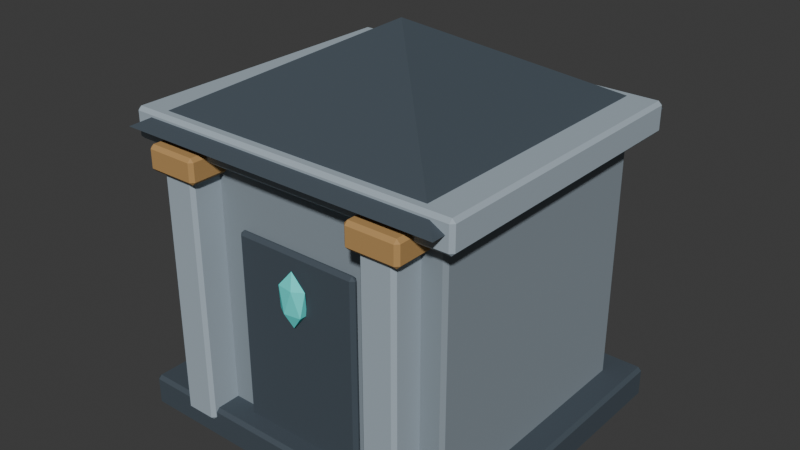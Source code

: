 # Source: SH10_L01_Crypt.blend  (saved by Blender 5.2.44; exported with 4.5.12 LTS)
import bpy
from mathutils import Matrix  # noqa: F401  (used for matrix-valued properties, if any)

bpy.ops.wm.read_factory_settings(use_empty=True)
scene = bpy.context.scene
scene.name = 'Scene'

# ---- collections
col_collection = bpy.data.collections.new('Collection'); scene.collection.children.link(col_collection)

# ---- materials (node trees are filled in below, after node groups)
mat_sh10_l01_crypt_dark = bpy.data.materials.new('SH10_L01_Crypt_Dark')
mat_sh10_l01_crypt_dark.diffuse_color = (0.055, 0.075, 0.095, 1.0)
mat_sh10_l01_crypt_slate = bpy.data.materials.new('SH10_L01_Crypt_Slate')
mat_sh10_l01_crypt_slate.diffuse_color = (0.25, 0.3, 0.34, 1.0)
mat_sh10_l01_crypt_edge = bpy.data.materials.new('SH10_L01_Crypt_Edge')
mat_sh10_l01_crypt_edge.diffuse_color = (0.375, 0.45, 0.51, 1.0)
mat_sh10_l01_crypt_bronze = bpy.data.materials.new('SH10_L01_Crypt_Bronze')
mat_sh10_l01_crypt_bronze.diffuse_color = (0.48, 0.28, 0.1, 1.0)
mat_sh10_l01_crypt_soul = bpy.data.materials.new('SH10_L01_Crypt_Soul')
mat_sh10_l01_crypt_soul.diffuse_color = (0.1, 0.85, 0.8, 1.0)

# ---- material node trees
mat_sh10_l01_crypt_dark.use_nodes = True; mat_sh10_l01_crypt_dark.node_tree.nodes.clear()
_N = mat_sh10_l01_crypt_dark.node_tree.nodes; _L = mat_sh10_l01_crypt_dark.node_tree.links
n0 = _N.new('ShaderNodeBsdfPrincipled'); n0.name = 'Principled BSDF'; n0.location = (-200, 100)
n0.inputs[0].default_value = (0.055, 0.075, 0.095, 1.0)
n0.inputs[2].default_value = 0.8
n0.inputs[10].default_value = 0.005
n1 = _N.new('ShaderNodeOutputMaterial'); n1.name = 'Material Output'; n1.location = (200, 100)
_L.new(n0.outputs[0], n1.inputs[0])
n1.is_active_output = True
mat_sh10_l01_crypt_slate.use_nodes = True; mat_sh10_l01_crypt_slate.node_tree.nodes.clear()
_N = mat_sh10_l01_crypt_slate.node_tree.nodes; _L = mat_sh10_l01_crypt_slate.node_tree.links
n0 = _N.new('ShaderNodeBsdfPrincipled'); n0.name = 'Principled BSDF'; n0.location = (-200, 100)
n0.inputs[0].default_value = (0.25, 0.3, 0.34, 1.0)
n0.inputs[2].default_value = 0.8
n0.inputs[10].default_value = 0.005
n1 = _N.new('ShaderNodeOutputMaterial'); n1.name = 'Material Output'; n1.location = (200, 100)
_L.new(n0.outputs[0], n1.inputs[0])
n1.is_active_output = True
mat_sh10_l01_crypt_edge.use_nodes = True; mat_sh10_l01_crypt_edge.node_tree.nodes.clear()
_N = mat_sh10_l01_crypt_edge.node_tree.nodes; _L = mat_sh10_l01_crypt_edge.node_tree.links
n0 = _N.new('ShaderNodeBsdfPrincipled'); n0.name = 'Principled BSDF'; n0.location = (-200, 100)
n0.inputs[0].default_value = (0.375, 0.45, 0.51, 1.0)
n0.inputs[2].default_value = 0.8
n0.inputs[10].default_value = 0.005
n1 = _N.new('ShaderNodeOutputMaterial'); n1.name = 'Material Output'; n1.location = (200, 100)
_L.new(n0.outputs[0], n1.inputs[0])
n1.is_active_output = True
mat_sh10_l01_crypt_bronze.use_nodes = True; mat_sh10_l01_crypt_bronze.node_tree.nodes.clear()
_N = mat_sh10_l01_crypt_bronze.node_tree.nodes; _L = mat_sh10_l01_crypt_bronze.node_tree.links
n0 = _N.new('ShaderNodeBsdfPrincipled'); n0.name = 'Principled BSDF'; n0.location = (-200, 100)
n0.inputs[0].default_value = (0.48, 0.28, 0.1, 1.0)
n0.inputs[2].default_value = 0.8
n0.inputs[10].default_value = 0.005
n1 = _N.new('ShaderNodeOutputMaterial'); n1.name = 'Material Output'; n1.location = (200, 100)
_L.new(n0.outputs[0], n1.inputs[0])
n1.is_active_output = True
mat_sh10_l01_crypt_soul.use_nodes = True; mat_sh10_l01_crypt_soul.node_tree.nodes.clear()
_N = mat_sh10_l01_crypt_soul.node_tree.nodes; _L = mat_sh10_l01_crypt_soul.node_tree.links
n0 = _N.new('ShaderNodeBsdfPrincipled'); n0.name = 'Principled BSDF'; n0.location = (-200, 100)
n0.inputs[0].default_value = (0.1, 0.85, 0.8, 1.0)
n0.inputs[2].default_value = 0.8
n0.inputs[10].default_value = 0.005
n1 = _N.new('ShaderNodeOutputMaterial'); n1.name = 'Material Output'; n1.location = (200, 100)
_L.new(n0.outputs[0], n1.inputs[0])
n1.is_active_output = True

# ---- world
world_world = bpy.data.worlds.new('World'); scene.world = world_world
world_world.use_nodes = True; world_world.node_tree.nodes.clear()
_N = world_world.node_tree.nodes; _L = world_world.node_tree.links
n0 = _N.new('ShaderNodeOutputWorld'); n0.name = 'World Output'; n0.location = (200, 100)
n1 = _N.new('ShaderNodeBackground'); n1.name = 'Background'; n1.location = (-200, 100)
n1.inputs[0].default_value = (0.05088, 0.05088, 0.05088, 1.0)
_L.new(n1.outputs[0], n0.inputs[0])
n0.is_active_output = True
world_world.color = (0.05088, 0.05088, 0.05088)
world_world.sun_shadow_jitter_overblur = 0.0

# ---- meshes
me_cube_011 = bpy.data.meshes.new('Cube.011')
me_cube_011.from_pydata([(-1.275, -1.125, 0.0), (-1.275, -1.15, 0.025), (-1.3, -1.125, 0.025), (-1.275, -1.15, 0.215), (-1.275, -1.125, 0.24), (-1.3, -1.125, 0.215), (-1.275, 1.125, 0.0), (-1.3, 1.125, 0.025), (-1.275, 1.15, 0.025), (-1.275, 1.125, 0.24), (-1.275, 1.15, 0.215), (-1.3, 1.125, 0.215), (1.275, -1.125, 0.0), (1.3, -1.125, 0.025), (1.275, -1.15, 0.025), (1.275, -1.125, 0.24), (1.275, -1.15, 0.215), (1.3, -1.125, 0.215), (1.275, 1.125, 0.0), (1.275, 1.15, 0.025), (1.3, 1.125, 0.025), (1.275, 1.125, 0.24), (1.3, 1.125, 0.215), (1.275, 1.15, 0.215), (-1.075, -0.925, 0.1), (-1.075, -0.95, 0.125), (-1.1, -0.925, 0.125), (-1.075, -0.95, 2.075), (-1.075, -0.925, 2.1), (-1.1, -0.925, 2.075), (-1.075, 0.925, 0.1), (-1.1, 0.925, 0.125), (-1.075, 0.95, 0.125), (-1.075, 0.925, 2.1), (-1.075, 0.95, 2.075), (-1.1, 0.925, 2.075), (1.075, -0.925, 0.1), (1.1, -0.925, 0.125), (1.075, -0.95, 0.125), (1.075, -0.925, 2.1), (1.075, -0.95, 2.075), (1.1, -0.925, 2.075), (1.075, 0.925, 0.1), (1.075, 0.95, 0.125), (1.1, 0.925, 0.125), (1.075, 0.925, 2.1), (1.1, 0.925, 2.075), (1.075, 0.95, 2.075), (-0.45, -0.985, 0.11), (-0.45, -1.01, 0.135), (-0.475, -0.985, 0.135), (-0.45, -1.01, 1.585), (-0.45, -0.985, 1.61), (-0.475, -0.985, 1.585), (-0.45, -0.975, 0.11), (-0.475, -0.975, 0.135), (-0.45, -0.95, 0.135), (-0.45, -0.975, 1.61), (-0.45, -0.95, 1.585), (-0.475, -0.975, 1.585), (0.45, -0.985, 0.11), (0.475, -0.985, 0.135), (0.45, -1.01, 0.135), (0.45, -0.985, 1.61), (0.45, -1.01, 1.585), (0.475, -0.985, 1.585), (0.45, -0.975, 0.11), (0.45, -0.95, 0.135), (0.475, -0.975, 0.135), (0.45, -0.975, 1.61), (0.475, -0.975, 1.585), (0.45, -0.95, 1.585), (-0.905, -1.155, 0.15), (-0.905, -1.18, 0.175), (-0.93, -1.155, 0.175), (-0.905, -1.18, 2.025), (-0.905, -1.155, 2.05), (-0.93, -1.155, 2.025), (-0.905, -0.905, 0.15), (-0.93, -0.905, 0.175), (-0.905, -0.88, 0.175), (-0.905, -0.905, 2.05), (-0.905, -0.88, 2.025), (-0.93, -0.905, 2.025), (-0.695, -1.155, 0.15), (-0.67, -1.155, 0.175), (-0.695, -1.18, 0.175), (-0.695, -1.155, 2.05), (-0.695, -1.18, 2.025), (-0.67, -1.155, 2.025), (-0.695, -0.905, 0.15), (-0.695, -0.88, 0.175), (-0.67, -0.905, 0.175), (-0.695, -0.905, 2.05), (-0.67, -0.905, 2.025), (-0.695, -0.88, 2.025), (-0.97, -1.205, 1.94), (-0.97, -1.23, 1.965), (-0.995, -1.205, 1.965), (-0.97, -1.23, 2.095), (-0.97, -1.205, 2.12), (-0.995, -1.205, 2.095), (-0.97, -0.855, 1.94), (-0.995, -0.855, 1.965), (-0.97, -0.83, 1.965), (-0.97, -0.855, 2.12), (-0.97, -0.83, 2.095), (-0.995, -0.855, 2.095), (-0.63, -1.205, 1.94), (-0.605, -1.205, 1.965), (-0.63, -1.23, 1.965), (-0.63, -1.205, 2.12), (-0.63, -1.23, 2.095), (-0.605, -1.205, 2.095), (-0.63, -0.855, 1.94), (-0.63, -0.83, 1.965), (-0.605, -0.855, 1.965), (-0.63, -0.855, 2.12), (-0.605, -0.855, 2.095), (-0.63, -0.83, 2.095), (0.695, -1.155, 0.15), (0.695, -1.18, 0.175), (0.67, -1.155, 0.175), (0.695, -1.18, 2.025), (0.695, -1.155, 2.05), (0.67, -1.155, 2.025), (0.695, -0.905, 0.15), (0.67, -0.905, 0.175), (0.695, -0.88, 0.175), (0.695, -0.905, 2.05), (0.695, -0.88, 2.025), (0.67, -0.905, 2.025), (0.905, -1.155, 0.15), (0.93, -1.155, 0.175), (0.905, -1.18, 0.175), (0.905, -1.155, 2.05), (0.905, -1.18, 2.025), (0.93, -1.155, 2.025), (0.905, -0.905, 0.15), (0.905, -0.88, 0.175), (0.93, -0.905, 0.175), (0.905, -0.905, 2.05), (0.93, -0.905, 2.025), (0.905, -0.88, 2.025), (0.63, -1.205, 1.94), (0.63, -1.23, 1.965), (0.605, -1.205, 1.965), (0.63, -1.23, 2.095), (0.63, -1.205, 2.12), (0.605, -1.205, 2.095), (0.63, -0.855, 1.94), (0.605, -0.855, 1.965), (0.63, -0.83, 1.965), (0.63, -0.855, 2.12), (0.63, -0.83, 2.095), (0.605, -0.855, 2.095), (0.97, -1.205, 1.94), (0.995, -1.205, 1.965), (0.97, -1.23, 1.965), (0.97, -1.205, 2.12), (0.97, -1.23, 2.095), (0.995, -1.205, 2.095), (0.97, -0.855, 1.94), (0.97, -0.83, 1.965), (0.995, -0.855, 1.965), (0.97, -0.855, 2.12), (0.995, -0.855, 2.095), (0.97, -0.83, 2.095), (-1.225, -1.075, 2.05), (-1.225, -1.1, 2.075), (-1.25, -1.075, 2.075), (-1.225, -1.1, 2.245), (-1.225, -1.075, 2.27), (-1.25, -1.075, 2.245), (-1.225, 1.075, 2.05), (-1.25, 1.075, 2.075), (-1.225, 1.1, 2.075), (-1.225, 1.075, 2.27), (-1.225, 1.1, 2.245), (-1.25, 1.075, 2.245), (1.225, -1.075, 2.05), (1.25, -1.075, 2.075), (1.225, -1.1, 2.075), (1.225, -1.075, 2.27), (1.225, -1.1, 2.245), (1.25, -1.075, 2.245), (1.225, 1.075, 2.05), (1.225, 1.1, 2.075), (1.25, 1.075, 2.075), (1.225, 1.075, 2.27), (1.25, 1.075, 2.245), (1.225, 1.1, 2.245), (-1.202, 1.202, 2.175), (1.202, 1.202, 2.175), (1.202, -1.202, 2.175), (-1.202, -1.202, 2.175), (0.0, 0.0, 2.825), (0.0, -1.03, 1.1), (0.08683, -1.059, 1.211), (-0.03317, -1.077, 1.211), (-0.1073, -1.03, 1.211), (-0.03317, -0.9832, 1.211), (0.08683, -1.001, 1.211), (0.03317, -1.077, 1.389), (-0.08683, -1.059, 1.389), (-0.08683, -1.001, 1.389), (0.03317, -0.9832, 1.389), (0.1073, -1.03, 1.389), (0.0, -1.03, 1.5)], [], [(0, 1, 2), (3, 4, 5), (6, 7, 8), (9, 10, 11), (12, 13, 14), (15, 16, 17), (18, 19, 20), (21, 22, 23), (6, 0, 2, 7), (1, 3, 5, 2), (4, 9, 11, 5), (10, 8, 7, 11), (18, 6, 8, 19), (9, 21, 23, 10), (22, 20, 19, 23), (12, 18, 20, 13), (21, 15, 17, 22), (16, 14, 13, 17), (0, 12, 14, 1), (15, 4, 3, 16), (6, 18, 12, 0), (2, 5, 11, 7), (14, 16, 3, 1), (21, 9, 4, 15), (8, 10, 23, 19), (20, 22, 17, 13), (24, 25, 26), (27, 28, 29), (30, 31, 32), (33, 34, 35), (36, 37, 38), (39, 40, 41), (42, 43, 44), (45, 46, 47), (30, 24, 26, 31), (25, 27, 29, 26), (28, 33, 35, 29), (34, 32, 31, 35), (42, 30, 32, 43), (33, 45, 47, 34), (46, 44, 43, 47), (36, 42, 44, 37), (45, 39, 41, 46), (40, 38, 37, 41), (24, 36, 38, 25), (39, 28, 27, 40), (30, 42, 36, 24), (26, 29, 35, 31), (38, 40, 27, 25), (45, 33, 28, 39), (32, 34, 47, 43), (44, 46, 41, 37), (48, 49, 50), (51, 52, 53), (54, 55, 56), (57, 58, 59), (60, 61, 62), (63, 64, 65), (66, 67, 68), (69, 70, 71), (54, 48, 50, 55), (49, 51, 53, 50), (52, 57, 59, 53), (58, 56, 55, 59), (66, 54, 56, 67), (57, 69, 71, 58), (70, 68, 67, 71), (60, 66, 68, 61), (69, 63, 65, 70), (64, 62, 61, 65), (48, 60, 62, 49), (63, 52, 51, 64), (54, 66, 60, 48), (50, 53, 59, 55), (62, 64, 51, 49), (69, 57, 52, 63), (56, 58, 71, 67), (68, 70, 65, 61), (72, 73, 74), (75, 76, 77), (78, 79, 80), (81, 82, 83), (84, 85, 86), (87, 88, 89), (90, 91, 92), (93, 94, 95), (78, 72, 74, 79), (73, 75, 77, 74), (76, 81, 83, 77), (82, 80, 79, 83), (90, 78, 80, 91), (81, 93, 95, 82), (94, 92, 91, 95), (84, 90, 92, 85), (93, 87, 89, 94), (88, 86, 85, 89), (72, 84, 86, 73), (87, 76, 75, 88), (78, 90, 84, 72), (74, 77, 83, 79), (86, 88, 75, 73), (93, 81, 76, 87), (80, 82, 95, 91), (92, 94, 89, 85), (96, 97, 98), (99, 100, 101), (102, 103, 104), (105, 106, 107), (108, 109, 110), (111, 112, 113), (114, 115, 116), (117, 118, 119), (102, 96, 98, 103), (97, 99, 101, 98), (100, 105, 107, 101), (106, 104, 103, 107), (114, 102, 104, 115), (105, 117, 119, 106), (118, 116, 115, 119), (108, 114, 116, 109), (117, 111, 113, 118), (112, 110, 109, 113), (96, 108, 110, 97), (111, 100, 99, 112), (102, 114, 108, 96), (98, 101, 107, 103), (110, 112, 99, 97), (117, 105, 100, 111), (104, 106, 119, 115), (116, 118, 113, 109), (120, 121, 122), (123, 124, 125), (126, 127, 128), (129, 130, 131), (132, 133, 134), (135, 136, 137), (138, 139, 140), (141, 142, 143), (126, 120, 122, 127), (121, 123, 125, 122), (124, 129, 131, 125), (130, 128, 127, 131), (138, 126, 128, 139), (129, 141, 143, 130), (142, 140, 139, 143), (132, 138, 140, 133), (141, 135, 137, 142), (136, 134, 133, 137), (120, 132, 134, 121), (135, 124, 123, 136), (126, 138, 132, 120), (122, 125, 131, 127), (134, 136, 123, 121), (141, 129, 124, 135), (128, 130, 143, 139), (140, 142, 137, 133), (144, 145, 146), (147, 148, 149), (150, 151, 152), (153, 154, 155), (156, 157, 158), (159, 160, 161), (162, 163, 164), (165, 166, 167), (150, 144, 146, 151), (145, 147, 149, 146), (148, 153, 155, 149), (154, 152, 151, 155), (162, 150, 152, 163), (153, 165, 167, 154), (166, 164, 163, 167), (156, 162, 164, 157), (165, 159, 161, 166), (160, 158, 157, 161), (144, 156, 158, 145), (159, 148, 147, 160), (150, 162, 156, 144), (146, 149, 155, 151), (158, 160, 147, 145), (165, 153, 148, 159), (152, 154, 167, 163), (164, 166, 161, 157), (168, 169, 170), (171, 172, 173), (174, 175, 176), (177, 178, 179), (180, 181, 182), (183, 184, 185), (186, 187, 188), (189, 190, 191), (174, 168, 170, 175), (169, 171, 173, 170), (172, 177, 179, 173), (178, 176, 175, 179), (186, 174, 176, 187), (177, 189, 191, 178), (190, 188, 187, 191), (180, 186, 188, 181), (189, 183, 185, 190), (184, 182, 181, 185), (168, 180, 182, 169), (183, 172, 171, 184), (174, 186, 180, 168), (170, 173, 179, 175), (182, 184, 171, 169), (189, 177, 172, 183), (176, 178, 191, 187), (188, 190, 185, 181), (192, 196, 193), (193, 196, 194), (192, 193, 194, 195), (194, 196, 195), (195, 196, 192), (197, 198, 199), (198, 197, 202), (197, 199, 200), (197, 200, 201), (197, 201, 202), (198, 202, 207), (199, 198, 203), (200, 199, 204), (201, 200, 205), (202, 201, 206), (198, 207, 203), (199, 203, 204), (200, 204, 205), (201, 205, 206), (202, 206, 207), (203, 207, 208), (204, 203, 208), (205, 204, 208), (206, 205, 208), (207, 206, 208)])
me_cube_011.polygons.foreach_set('material_index', [0, 0, 0, 0, 0, 0, 0, 0, 0, 0, 0, 0, 0, 0, 0, 0, 0, 0, 0, 0, 0, 0, 0, 0, 0, 0, 1, 1, 1, 1, 1, 1, 1, 1, 1, 1, 1, 1, 1, 1, 1, 1, 1, 1, 1, 1, 1, 1, 1, 1, 1, 1, 0, 0, 0, 0, 0, 0, 0, 0, 0, 0, 0, 0, 0, 0, 0, 0, 0, 0, 0, 0, 0, 0, 0, 0, 0, 0, 2, 2, 2, 2, 2, 2, 2, 2, 2, 2, 2, 2, 2, 2, 2, 2, 2, 2, 2, 2, 2, 2, 2, 2, 2, 2, 3, 3, 3, 3, 3, 3, 3, 3, 3, 3, 3, 3, 3, 3, 3, 3, 3, 3, 3, 3, 3, 3, 3, 3, 3, 3, 2, 2, 2, 2, 2, 2, 2, 2, 2, 2, 2, 2, 2, 2, 2, 2, 2, 2, 2, 2, 2, 2, 2, 2, 2, 2, 3, 3, 3, 3, 3, 3, 3, 3, 3, 3, 3, 3, 3, 3, 3, 3, 3, 3, 3, 3, 3, 3, 3, 3, 3, 3, 2, 2, 2, 2, 2, 2, 2, 2, 2, 2, 2, 2, 2, 2, 2, 2, 2, 2, 2, 2, 2, 2, 2, 2, 2, 2, 0, 0, 0, 0, 0, 4, 4, 4, 4, 4, 4, 4, 4, 4, 4, 4, 4, 4, 4, 4, 4, 4, 4, 4, 4])
_uv = me_cube_011.uv_layers.new(name='UVMap')
_uv.uv.foreach_set('vector', [0.2403, 0.7458, 0.2374, 0.7477, 0.2374, 0.7438, 0.2161, 0.7477, 0.2134, 0.7458, 0.2161, 0.7438, 0.8027, 0.784, 0.8056, 0.7818, 0.8057, 0.7858, 0.8296, 0.783, 0.827, 0.785, 0.8268, 0.781, 1.0, 0.002808, 0.9972, 0.002808, 0.9972, -5.045e-09, 0.002808, 0.002808, 2.657e-08, 0.002808, 0.002808, 2.12e-10, 1.0, 0.2555, 0.9972, 0.2583, 0.9972, 0.2555, 0.2555, 0.002808, 0.2555, 1.929e-08, 0.2583, 0.002808, 0.5138, 0.002808, 0.2611, 0.002808, 0.2611, 1.971e-08, 0.5138, 3.879e-08, 0.2374, 0.7477, 0.2161, 0.7477, 0.2161, 0.7438, 0.2374, 0.7438, 0.002808, 0.2892, 0.2555, 0.2892, 0.2555, 0.292, 0.002808, 0.292, 0.827, 0.785, 0.8057, 0.7858, 0.8056, 0.7818, 0.8268, 0.781, 0.5138, 0.2892, 0.5138, 0.002808, 0.5166, 0.002808, 0.5166, 0.2892, 0.2555, 0.2892, 0.2555, 0.002808, 0.2583, 0.002808, 0.2583, 0.2892, 0.9758, 0.2555, 0.9972, 0.2555, 0.9972, 0.2583, 0.9759, 0.2583, 1.0, 0.002808, 1.0, 0.2555, 0.9972, 0.2555, 0.9972, 0.002808, 0.2555, 0.002808, 0.002808, 0.002808, 0.002808, 2.12e-10, 0.2555, 1.929e-08, 0.9759, -6.656e-09, 0.9972, -5.045e-09, 0.9972, 0.002808, 0.9758, 0.002808, 0.2611, 0.002808, 0.2611, 0.2892, 0.2583, 0.2892, 0.2583, 0.002808, 0.002808, 0.002808, 0.002808, 0.2892, 4.943e-09, 0.2892, 2.657e-08, 0.002808, 0.5138, 0.002808, 0.5138, 0.2892, 0.2611, 0.2892, 0.2611, 0.002808, 0.2374, 0.7438, 0.2161, 0.7438, 0.2264, 0.5728, 0.2477, 0.5728, 0.2477, 0.9586, 0.2264, 0.9586, 0.2161, 0.7477, 0.2374, 0.7477, 0.2555, 0.002808, 0.2555, 0.2892, 0.002808, 0.2892, 0.002808, 0.002808, 0.8057, 0.7858, 0.827, 0.785, 0.824, 0.9961, 0.8027, 0.9969, 0.9972, 0.2555, 0.9758, 0.2555, 0.9758, 0.002808, 0.9972, 0.002808, 0.4826, 0.4322, 0.4797, 0.4341, 0.4797, 0.4301, 0.261, 0.4337, 0.2583, 0.4318, 0.261, 0.4298, 0.7603, 0.5135, 0.7583, 0.5106, 0.7622, 0.5106, 0.7603, 0.2892, 0.7622, 0.2919, 0.7583, 0.2919, 0.9459, 0.781, 0.9459, 0.7782, 0.9487, 0.7782, 0.002808, 0.5756, 1.679e-08, 0.5756, 0.002808, 0.5728, 0.7381, 0.781, 0.7353, 0.7782, 0.7381, 0.7782, 0.2106, 0.5756, 0.2106, 0.5728, 0.2134, 0.5756, 0.4689, 0.6147, 0.2611, 0.6147, 0.2611, 0.6119, 0.4689, 0.6119, 0.4797, 0.4341, 0.261, 0.4337, 0.261, 0.4298, 0.4797, 0.4301, 0.002808, 0.8171, 0.2106, 0.8171, 0.2106, 0.8199, 0.002808, 0.8199, 0.7622, 0.2919, 0.7622, 0.5106, 0.7583, 0.5106, 0.7583, 0.2919, 0.4689, 0.8562, 0.4689, 0.6147, 0.4717, 0.6147, 0.4717, 0.8562, 0.2106, 0.8171, 0.2106, 0.5756, 0.2134, 0.5756, 0.2134, 0.8171, 0.7381, 0.5592, 0.7381, 0.7782, 0.7353, 0.7782, 0.7353, 0.5593, 0.9459, 0.781, 0.7381, 0.781, 0.7381, 0.7782, 0.9459, 0.7782, 0.2106, 0.5756, 0.002808, 0.5756, 0.002808, 0.5728, 0.2106, 0.5728, 0.9487, 0.5593, 0.9487, 0.7782, 0.9459, 0.7782, 0.9459, 0.5592, 0.2611, 0.6147, 0.2611, 0.8562, 0.2583, 0.8562, 0.2583, 0.6147, 0.002808, 0.5756, 0.002808, 0.8171, -1.438e-09, 0.8171, 1.679e-08, 0.5756, 0.4689, 0.6147, 0.4689, 0.8562, 0.2611, 0.8562, 0.2611, 0.6147, 0.4797, 0.4301, 0.261, 0.4298, 0.2696, 0.2892, 0.4883, 0.2896, 0.4883, 0.6119, 0.2696, 0.6116, 0.261, 0.4337, 0.4797, 0.4341, 0.2106, 0.5756, 0.2106, 0.8171, 0.002808, 0.8171, 0.002808, 0.5756, 0.7622, 0.5106, 0.7622, 0.2919, 0.94, 0.3008, 0.94, 0.5194, 0.7381, 0.7782, 0.7381, 0.5592, 0.9459, 0.5592, 0.9459, 0.7782, 0.863, 0.1682, 0.8611, 0.1653, 0.865, 0.1653, 0.8611, 0.002691, 0.863, 0.0, 0.865, 0.002701, 0.8679, 0.1682, 0.8658, 0.1653, 0.8698, 0.1653, 0.8679, 0.0, 0.8698, 0.002691, 0.8658, 0.002701, 0.251, 0.4577, 0.251, 0.4548, 0.2538, 0.4549, 0.2499, 0.4605, 0.2471, 0.4605, 0.2499, 0.4577, 0.2499, 0.4577, 0.2471, 0.4549, 0.2499, 0.4548, 0.251, 0.4605, 0.251, 0.4577, 0.2538, 0.4605, 0.2516, 0.5756, 0.2505, 0.5756, 0.2505, 0.5728, 0.2516, 0.5728, 0.8611, 0.1653, 0.8611, 0.002691, 0.865, 0.002701, 0.865, 0.1653, 0.2499, 0.5616, 0.251, 0.5616, 0.251, 0.5644, 0.2499, 0.5644, 0.8698, 0.002691, 0.8698, 0.1653, 0.8658, 0.1653, 0.8658, 0.002701, 0.2516, 0.6767, 0.2516, 0.5756, 0.2544, 0.5756, 0.2544, 0.6767, 0.251, 0.5616, 0.251, 0.4605, 0.2538, 0.4605, 0.2538, 0.5616, 0.2499, 0.292, 0.2499, 0.4548, 0.2471, 0.4549, 0.2471, 0.292, 0.251, 0.4577, 0.2499, 0.4577, 0.2499, 0.4548, 0.251, 0.4548, 0.251, 0.4605, 0.2499, 0.4605, 0.2499, 0.4577, 0.251, 0.4577, 0.2538, 0.292, 0.2538, 0.4549, 0.251, 0.4548, 0.251, 0.292, 0.2505, 0.5756, 0.2505, 0.6767, 0.2477, 0.6767, 0.2477, 0.5756, 0.2499, 0.4605, 0.2499, 0.5616, 0.2471, 0.5616, 0.2471, 0.4605, 0.2516, 0.5756, 0.2516, 0.6767, 0.2505, 0.6767, 0.2505, 0.5756, 0.865, 0.1653, 0.865, 0.002701, 0.8658, 0.002745, 0.8658, 0.1654, 0.7866, 0.169, 0.7866, 0.006403, 0.8611, 0.002691, 0.8611, 0.1653, 0.251, 0.4605, 0.251, 0.5616, 0.2499, 0.5616, 0.2499, 0.4605, 0.8698, 0.1653, 0.8698, 0.002691, 0.9442, 0.006403, 0.9442, 0.169, 0.2499, 0.4548, 0.2499, 0.292, 0.251, 0.292, 0.251, 0.4548, 0.968, 0.7723, 0.9661, 0.7694, 0.9701, 0.7694, 0.9661, 0.5619, 0.968, 0.5592, 0.9701, 0.5619, 0.8563, 0.9941, 0.8543, 0.9912, 0.8582, 0.9912, 0.8563, 0.781, 0.8582, 0.7837, 0.8543, 0.7837, 0.7662, 0.9917, 0.7662, 0.9888, 0.769, 0.9888, 0.7847, 0.5223, 0.7847, 0.5194, 0.7875, 0.5223, 0.7381, 0.9917, 0.7353, 0.9888, 0.7381, 0.9888, 0.7847, 0.5503, 0.7875, 0.5503, 0.7847, 0.5531, 0.8403, 0.5503, 0.8403, 0.5223, 0.8431, 0.5223, 0.8431, 0.5503, 0.9661, 0.7694, 0.9661, 0.5619, 0.9701, 0.5619, 0.9701, 0.7694, 0.7611, 0.5223, 0.7611, 0.5503, 0.7583, 0.5503, 0.7583, 0.5223, 0.8582, 0.7837, 0.8582, 0.9912, 0.8543, 0.9912, 0.8543, 0.7837, 0.8167, 0.5503, 0.8403, 0.5503, 0.8403, 0.5531, 0.8167, 0.5531, 0.7611, 0.5503, 0.7847, 0.5503, 0.7847, 0.5531, 0.7611, 0.5531, 0.7381, 0.781, 0.7381, 0.9888, 0.7353, 0.9888, 0.7353, 0.7811, 0.7662, 0.9917, 0.7381, 0.9917, 0.7381, 0.9888, 0.7662, 0.9888, 0.7847, 0.5503, 0.7847, 0.5223, 0.7875, 0.5223, 0.7875, 0.5503, 0.769, 0.7811, 0.769, 0.9888, 0.7662, 0.9888, 0.7662, 0.781, 0.8403, 0.5223, 0.8167, 0.5223, 0.8167, 0.5194, 0.8403, 0.5194, 0.7847, 0.5223, 0.7611, 0.5223, 0.7611, 0.5194, 0.7847, 0.5194, 0.8403, 0.5503, 0.8167, 0.5503, 0.8167, 0.5223, 0.8403, 0.5223, 0.9701, 0.7694, 0.9701, 0.5619, 0.9891, 0.563, 0.9891, 0.7705, 0.9487, 0.7702, 0.9487, 0.5628, 0.9661, 0.5619, 0.9661, 0.7694, 0.7847, 0.5503, 0.7611, 0.5503, 0.7611, 0.5223, 0.7847, 0.5223, 0.8582, 0.9912, 0.8582, 0.7837, 0.8756, 0.7846, 0.8756, 0.9921, 0.7381, 0.9888, 0.7381, 0.781, 0.7662, 0.781, 0.7662, 0.9888, 0.8304, 0.2577, 0.8334, 0.2558, 0.8334, 0.2598, 0.8479, 0.2558, 0.8506, 0.2577, 0.8479, 0.2598, 0.1793, 0.8219, 0.1822, 0.8199, 0.1822, 0.8238, 0.1995, 0.8219, 0.1968, 0.8238, 0.1967, 0.8199, 0.1618, 0.8227, 0.159, 0.8227, 0.159, 0.8199, 0.8276, 0.1718, 0.8276, 0.169, 0.8304, 0.1718, 0.1618, 0.862, 0.159, 0.8648, 0.159, 0.862, 0.8276, 0.2111, 0.8304, 0.2111, 0.8276, 0.2139, 0.03819, 0.862, 0.03819, 0.8227, 0.04099, 0.8227, 0.04099, 0.862, 0.8334, 0.2558, 0.8479, 0.2558, 0.8479, 0.2598, 0.8334, 0.2598, 0.7895, 0.1718, 0.7895, 0.2111, 0.7866, 0.2111, 0.7866, 0.1718, 0.1968, 0.8238, 0.1822, 0.8238, 0.1822, 0.8199, 0.1967, 0.8199, 0.0, 0.862, 0.03819, 0.862, 0.03819, 0.8648, 0.0, 0.8648, 0.7895, 0.2111, 0.8276, 0.2111, 0.8276, 0.2139, 0.7895, 0.2139, 0.1444, 0.862, 0.159, 0.862, 0.159, 0.8648, 0.1444, 0.8648, 0.1618, 0.8227, 0.1618, 0.862, 0.159, 0.862, 0.159, 0.8227, 0.8276, 0.2111, 0.8276, 0.1718, 0.8304, 0.1718, 0.8304, 0.2111, 0.1444, 0.8199, 0.159, 0.8199, 0.159, 0.8227, 0.1444, 0.8227, 0.03819, 0.8227, 0.0, 0.8227, 0.0, 0.8199, 0.03819, 0.8199, 0.8276, 0.1718, 0.7895, 0.1718, 0.7895, 0.169, 0.8276, 0.169, 0.03819, 0.862, 0.0, 0.862, 0.0, 0.8227, 0.03819, 0.8227, 0.8334, 0.2598, 0.8479, 0.2598, 0.8464, 0.2864, 0.8318, 0.2864, 0.832, 0.2277, 0.8465, 0.2277, 0.8479, 0.2558, 0.8334, 0.2558, 0.8276, 0.2111, 0.7895, 0.2111, 0.7895, 0.1718, 0.8276, 0.1718, 0.1822, 0.8238, 0.1968, 0.8238, 0.1954, 0.852, 0.1808, 0.852, 0.159, 0.862, 0.1444, 0.862, 0.1444, 0.8227, 0.159, 0.8227, 0.968, 0.9854, 0.9661, 0.9825, 0.9701, 0.9825, 0.9661, 0.775, 0.968, 0.7723, 0.9701, 0.775, 0.8777, 0.9941, 0.8756, 0.9912, 0.8796, 0.9912, 0.8777, 0.781, 0.8796, 0.7837, 0.8756, 0.7837, 0.7999, 0.9917, 0.7999, 0.9888, 0.8027, 0.9888, 0.8139, 0.5223, 0.8139, 0.5194, 0.8167, 0.5223, 0.7718, 0.9917, 0.769, 0.9888, 0.7718, 0.9888, 0.8139, 0.5503, 0.8167, 0.5503, 0.8139, 0.5531, 0.1056, 0.8508, 0.1056, 0.8227, 0.1084, 0.8227, 0.1084, 0.8508, 0.9661, 0.9825, 0.9661, 0.775, 0.9701, 0.775, 0.9701, 0.9825, 0.7903, 0.5223, 0.7903, 0.5503, 0.7875, 0.5503, 0.7875, 0.5223, 0.8796, 0.7837, 0.8796, 0.9912, 0.8756, 0.9912, 0.8756, 0.7837, 0.08199, 0.8508, 0.1056, 0.8508, 0.1056, 0.8536, 0.08199, 0.8536, 0.7903, 0.5503, 0.8139, 0.5503, 0.8139, 0.5531, 0.7903, 0.5531, 0.7718, 0.781, 0.7718, 0.9888, 0.769, 0.9888, 0.769, 0.7811, 0.7999, 0.9917, 0.7718, 0.9917, 0.7718, 0.9888, 0.7999, 0.9888, 0.8139, 0.5503, 0.8139, 0.5223, 0.8167, 0.5223, 0.8167, 0.5503, 0.8027, 0.7811, 0.8027, 0.9888, 0.7999, 0.9888, 0.7999, 0.781, 0.1056, 0.8227, 0.08199, 0.8227, 0.08199, 0.8199, 0.1056, 0.8199, 0.8139, 0.5223, 0.7903, 0.5223, 0.7903, 0.5194, 0.8139, 0.5194, 0.1056, 0.8508, 0.08199, 0.8508, 0.08199, 0.8227, 0.1056, 0.8227, 0.9701, 0.9825, 0.9701, 0.775, 0.9891, 0.7761, 0.9891, 0.9836, 0.9487, 0.9833, 0.9487, 0.7759, 0.9661, 0.775, 0.9661, 0.9825, 0.8139, 0.5503, 0.7903, 0.5503, 0.7903, 0.5223, 0.8139, 0.5223, 0.8796, 0.9912, 0.8796, 0.7837, 0.8969, 0.7846, 0.8969, 0.9921, 0.7718, 0.9888, 0.7718, 0.781, 0.7999, 0.781, 0.7999, 0.9888, 0.8304, 0.199, 0.8334, 0.1971, 0.8334, 0.2011, 0.8479, 0.1971, 0.8506, 0.199, 0.8479, 0.2011, 0.8431, 0.5215, 0.846, 0.5194, 0.846, 0.5234, 0.8632, 0.5215, 0.8606, 0.5234, 0.8605, 0.5194, 0.1793, 0.8227, 0.1764, 0.8227, 0.1765, 0.8199, 0.8276, 0.2167, 0.8276, 0.2139, 0.8304, 0.2167, 0.1793, 0.862, 0.1765, 0.8648, 0.1764, 0.862, 0.8276, 0.2561, 0.8304, 0.2561, 0.8276, 0.2589, 0.07918, 0.862, 0.07918, 0.8227, 0.08199, 0.8227, 0.08199, 0.862, 0.8334, 0.1971, 0.8479, 0.1971, 0.8479, 0.2011, 0.8334, 0.2011, 0.7895, 0.2167, 0.7895, 0.2561, 0.7866, 0.2561, 0.7866, 0.2167, 0.8606, 0.5234, 0.846, 0.5234, 0.846, 0.5194, 0.8605, 0.5194, 0.04099, 0.862, 0.07918, 0.862, 0.07918, 0.8648, 0.04099, 0.8648, 0.7895, 0.2561, 0.8276, 0.2561, 0.8276, 0.2589, 0.7895, 0.2589, 0.1618, 0.862, 0.1764, 0.862, 0.1765, 0.8648, 0.1619, 0.8648, 0.1793, 0.8227, 0.1793, 0.862, 0.1764, 0.862, 0.1764, 0.8227, 0.8276, 0.2561, 0.8276, 0.2167, 0.8304, 0.2167, 0.8304, 0.2561, 0.1619, 0.8199, 0.1765, 0.8199, 0.1764, 0.8227, 0.1618, 0.8227, 0.07918, 0.8227, 0.04099, 0.8227, 0.04099, 0.8199, 0.07918, 0.8199, 0.8276, 0.2167, 0.7895, 0.2167, 0.7895, 0.2139, 0.8276, 0.2139, 0.07918, 0.862, 0.04099, 0.862, 0.04099, 0.8227, 0.07918, 0.8227, 0.8334, 0.2011, 0.8479, 0.2011, 0.8464, 0.2277, 0.8318, 0.2277, 0.832, 0.169, 0.8465, 0.169, 0.8479, 0.1971, 0.8334, 0.1971, 0.8276, 0.2561, 0.7895, 0.2561, 0.7895, 0.2167, 0.8276, 0.2167, 0.846, 0.5234, 0.8606, 0.5234, 0.8592, 0.5515, 0.8446, 0.5515, 0.1764, 0.862, 0.1618, 0.862, 0.1618, 0.8227, 0.1764, 0.8227, 0.9689, 0.1655, 0.966, 0.1674, 0.966, 0.1634, 0.9469, 0.1673, 0.9442, 0.1654, 0.9469, 0.1634, 0.8296, 0.7839, 0.8325, 0.7817, 0.8326, 0.7857, 0.8543, 0.783, 0.8517, 0.785, 0.8515, 0.781, 0.9978, 0.2611, 0.9949, 0.2611, 0.9949, 0.2583, 0.002808, 0.2948, 1.791e-08, 0.2948, 0.002808, 0.292, 0.9978, 0.5026, 0.9949, 0.5054, 0.9949, 0.5026, 0.2443, 0.2948, 0.2443, 0.292, 0.2471, 0.2948, 0.7325, 0.562, 0.4911, 0.562, 0.4911, 0.5592, 0.7325, 0.5592, 0.966, 0.1674, 0.9469, 0.1673, 0.9469, 0.1634, 0.966, 0.1634, 0.002808, 0.57, 0.2443, 0.57, 0.2443, 0.5728, 0.002808, 0.5728, 0.8517, 0.785, 0.8326, 0.7857, 0.8325, 0.7817, 0.8515, 0.781, 0.7325, 0.8372, 0.7325, 0.562, 0.7353, 0.562, 0.7353, 0.8372, 0.2443, 0.57, 0.2443, 0.2948, 0.2471, 0.2948, 0.2471, 0.57, 0.9758, 0.5026, 0.9949, 0.5026, 0.9949, 0.5054, 0.9759, 0.5054, 0.9978, 0.2611, 0.9978, 0.5026, 0.9949, 0.5026, 0.9949, 0.2611, 0.2443, 0.2948, 0.002808, 0.2948, 0.002808, 0.292, 0.2443, 0.292, 0.9759, 0.2583, 0.9949, 0.2583, 0.9949, 0.2611, 0.9758, 0.2611, 0.4911, 0.562, 0.4911, 0.8372, 0.4883, 0.8372, 0.4883, 0.562, 0.002808, 0.2948, 0.002808, 0.57, -2.867e-09, 0.57, 1.791e-08, 0.2948, 0.7325, 0.562, 0.7325, 0.8372, 0.4911, 0.8372, 0.4911, 0.562, 0.966, 0.1634, 0.9469, 0.1634, 0.9568, -3.457e-09, 0.9758, 2.292e-05, 0.9758, 0.37, 0.9568, 0.37, 0.9469, 0.1673, 0.966, 0.1674, 0.2443, 0.2948, 0.2443, 0.57, 0.002808, 0.57, 0.002808, 0.2948, 0.8326, 0.7857, 0.8517, 0.785, 0.8487, 0.9879, 0.8296, 0.9885, 0.9949, 0.5026, 0.9758, 0.5026, 0.9758, 0.2611, 0.9949, 0.2611, 0.7583, 0.5592, 0.6233, 0.4242, 0.7583, 0.2892, 0.7583, 0.2892, 0.6233, 0.4242, 0.4883, 0.2892, 0.7866, 1.922e-08, 0.7866, 0.27, 0.5166, 0.27, 0.5166, -1.161e-09, 0.4883, 0.2892, 0.6233, 0.4242, 0.4883, 0.5592, 0.4883, 0.5592, 0.6233, 0.4242, 0.7583, 0.5592, 0.1195, 0.8642, 0.1084, 0.8536, 0.1168, 0.8517, 0.4822, 0.6438, 0.4802, 0.6566, 0.4757, 0.6445, 0.1195, 0.8642, 0.1168, 0.8517, 0.1263, 0.8502, 0.1375, 0.8639, 0.1263, 0.853, 0.1359, 0.8512, 0.1375, 0.8639, 0.1359, 0.8512, 0.1444, 0.8502, 0.4822, 0.6438, 0.4757, 0.6445, 0.4769, 0.6241, 0.1168, 0.8517, 0.1084, 0.8536, 0.1084, 0.833, 0.1263, 0.8502, 0.1168, 0.8517, 0.1195, 0.8309, 0.1359, 0.8512, 0.1263, 0.853, 0.1263, 0.8325, 0.1444, 0.8502, 0.1359, 0.8512, 0.1375, 0.8308, 0.4822, 0.6438, 0.4769, 0.6241, 0.4822, 0.6237, 0.1168, 0.8517, 0.1084, 0.833, 0.1195, 0.8309, 0.1263, 0.8502, 0.1195, 0.8309, 0.1239, 0.8305, 0.1359, 0.8512, 0.1263, 0.8325, 0.1375, 0.8308, 0.4757, 0.6445, 0.4717, 0.6248, 0.4769, 0.6241, 0.4822, 0.6237, 0.4769, 0.6241, 0.4757, 0.6119, 0.1195, 0.8309, 0.1084, 0.833, 0.1128, 0.8199, 0.5228, 0.2803, 0.5166, 0.2782, 0.5228, 0.27, 0.1375, 0.8308, 0.1263, 0.8325, 0.129, 0.8199, 0.4769, 0.6241, 0.4717, 0.6248, 0.4757, 0.6119])
me_cube_011.materials.append(mat_sh10_l01_crypt_dark)
me_cube_011.materials.append(mat_sh10_l01_crypt_slate)
me_cube_011.materials.append(mat_sh10_l01_crypt_edge)
me_cube_011.materials.append(mat_sh10_l01_crypt_bronze)
me_cube_011.materials.append(mat_sh10_l01_crypt_soul)
me_cube_011.update()

# ---- objects
ob_sh10_l01_crypt = bpy.data.objects.new('SH10_L01_Crypt', me_cube_011)

# ---- transforms, parenting, visibility, modifiers, constraints
ob_sh10_l01_crypt.location = (0.0, 0.0, 0.0)

# ---- collection membership
col_collection.objects.link(ob_sh10_l01_crypt)

# ---- scene / render settings (as saved in the file)
scene.frame_start = 1; scene.frame_end = 25; scene.frame_set(1)
scene.render.engine = 'BLENDER_EEVEE_NEXT'
scene.render.bake_bias = 0.0
scene.render.bake_samples = 0
scene.render.compositor_device = 'GPU'
scene.eevee.use_volume_custom_range = False
scene.eevee.fast_gi_thickness_near = 0.1
scene.eevee.fast_gi_thickness_far = 0.0
scene.eevee.ray_tracing_options.screen_trace_thickness = 0.1
bpy.context.view_layer.update()

# ---- added for rendering (the .blend has no active camera and no usable light): camera, sun
cam_auto = bpy.data.cameras.new('AutoCamera')
cam_auto.lens = 50.0
cam_auto.sensor_width = 36.0
cam_auto.clip_end = 1000.0
ob_auto_camera = bpy.data.objects.new('AutoCamera', cam_auto)
scene.collection.objects.link(ob_auto_camera)
ob_auto_camera.location = (4.20501, -5.05997, 4.7765)
ob_auto_camera.rotation_euler = (1.09748, -7.21219e-08, 0.694738)
scene.camera = ob_auto_camera
light_auto_sun = bpy.data.lights.new('AutoSun', 'SUN')
light_auto_sun.energy = 3.0
light_auto_sun.angle = 0.0523599
ob_auto_sun = bpy.data.objects.new('AutoSun', light_auto_sun)
scene.collection.objects.link(ob_auto_sun)
ob_auto_sun.rotation_euler = (0.872665, 0.174533, 0.523599)
bpy.context.view_layer.update()
